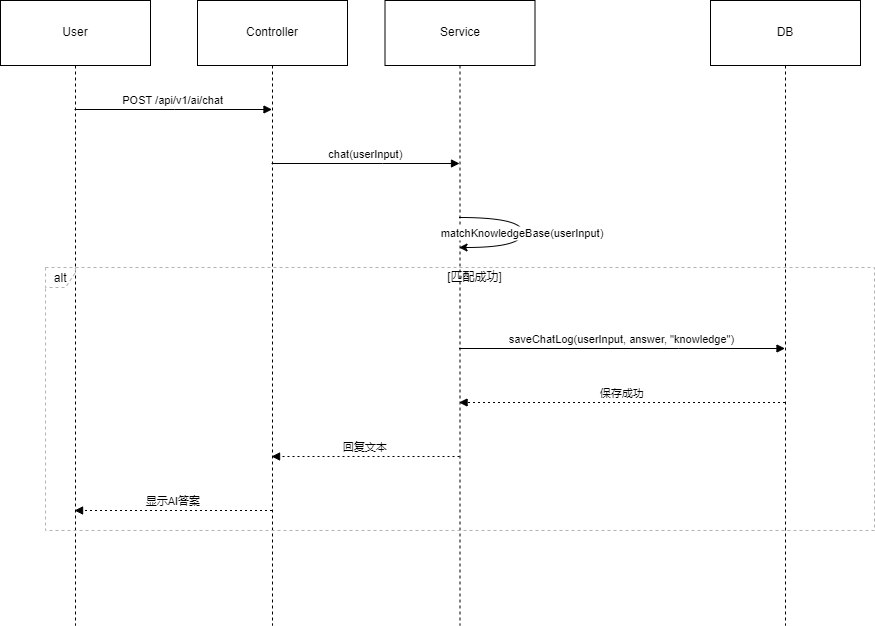

The diagram above was exported from draw.io. Its source (the exported page's mxGraphModel, read from the mxfile embedded in the PNG):
<mxGraphModel dx="1644" dy="783" grid="1" gridSize="10" guides="1" tooltips="1" connect="1" arrows="1" fold="1" page="1" pageScale="1" pageWidth="827" pageHeight="1169" math="0" shadow="0">
  <root>
    <mxCell id="0" />
    <mxCell id="1" parent="0" />
    <mxCell id="-MtzRUrF1usTcqwxESe7-1" value="User" style="shape=umlLifeline;perimeter=lifelinePerimeter;whiteSpace=wrap;container=1;dropTarget=0;collapsible=0;recursiveResize=0;outlineConnect=0;portConstraint=eastwest;newEdgeStyle={&quot;edgeStyle&quot;:&quot;elbowEdgeStyle&quot;,&quot;elbow&quot;:&quot;vertical&quot;,&quot;curved&quot;:0,&quot;rounded&quot;:0};size=65;" vertex="1" parent="1">
      <mxGeometry x="40" y="20" width="150" height="625" as="geometry" />
    </mxCell>
    <mxCell id="-MtzRUrF1usTcqwxESe7-2" value="Controller" style="shape=umlLifeline;perimeter=lifelinePerimeter;whiteSpace=wrap;container=1;dropTarget=0;collapsible=0;recursiveResize=0;outlineConnect=0;portConstraint=eastwest;newEdgeStyle={&quot;edgeStyle&quot;:&quot;elbowEdgeStyle&quot;,&quot;elbow&quot;:&quot;vertical&quot;,&quot;curved&quot;:0,&quot;rounded&quot;:0};size=65;" vertex="1" parent="1">
      <mxGeometry x="237" y="20" width="150" height="625" as="geometry" />
    </mxCell>
    <mxCell id="-MtzRUrF1usTcqwxESe7-3" value="Service" style="shape=umlLifeline;perimeter=lifelinePerimeter;whiteSpace=wrap;container=1;dropTarget=0;collapsible=0;recursiveResize=0;outlineConnect=0;portConstraint=eastwest;newEdgeStyle={&quot;edgeStyle&quot;:&quot;elbowEdgeStyle&quot;,&quot;elbow&quot;:&quot;vertical&quot;,&quot;curved&quot;:0,&quot;rounded&quot;:0};size=65;" vertex="1" parent="1">
      <mxGeometry x="424.5" y="20" width="150" height="625" as="geometry" />
    </mxCell>
    <mxCell id="-MtzRUrF1usTcqwxESe7-4" value="DB" style="shape=umlLifeline;perimeter=lifelinePerimeter;whiteSpace=wrap;container=1;dropTarget=0;collapsible=0;recursiveResize=0;outlineConnect=0;portConstraint=eastwest;newEdgeStyle={&quot;edgeStyle&quot;:&quot;elbowEdgeStyle&quot;,&quot;elbow&quot;:&quot;vertical&quot;,&quot;curved&quot;:0,&quot;rounded&quot;:0};size=65;" vertex="1" parent="1">
      <mxGeometry x="750" y="20" width="150" height="625" as="geometry" />
    </mxCell>
    <mxCell id="-MtzRUrF1usTcqwxESe7-5" value="alt" style="shape=umlFrame;dashed=1;pointerEvents=0;dropTarget=0;strokeColor=#B3B3B3;height=20;width=30" vertex="1" parent="1">
      <mxGeometry x="85" y="287" width="829" height="263" as="geometry" />
    </mxCell>
    <mxCell id="-MtzRUrF1usTcqwxESe7-6" value="[匹配成功]" style="text;strokeColor=none;fillColor=none;align=center;verticalAlign=middle;whiteSpace=wrap;" vertex="1" parent="-MtzRUrF1usTcqwxESe7-5">
      <mxGeometry x="30" width="799" height="20" as="geometry" />
    </mxCell>
    <mxCell id="-MtzRUrF1usTcqwxESe7-7" value="POST /api/v1/ai/chat" style="verticalAlign=bottom;endArrow=block;edgeStyle=elbowEdgeStyle;elbow=vertical;curved=0;rounded=0;" edge="1" parent="1" source="-MtzRUrF1usTcqwxESe7-1" target="-MtzRUrF1usTcqwxESe7-2">
      <mxGeometry relative="1" as="geometry">
        <Array as="points">
          <mxPoint x="214" y="129" />
        </Array>
      </mxGeometry>
    </mxCell>
    <mxCell id="-MtzRUrF1usTcqwxESe7-8" value="chat(userInput)" style="verticalAlign=bottom;endArrow=block;edgeStyle=elbowEdgeStyle;elbow=vertical;curved=0;rounded=0;" edge="1" parent="1" source="-MtzRUrF1usTcqwxESe7-2" target="-MtzRUrF1usTcqwxESe7-3">
      <mxGeometry relative="1" as="geometry">
        <Array as="points">
          <mxPoint x="422" y="183" />
        </Array>
      </mxGeometry>
    </mxCell>
    <mxCell id="-MtzRUrF1usTcqwxESe7-9" value="matchKnowledgeBase(userInput)" style="curved=1;rounded=0;" edge="1" parent="1" source="-MtzRUrF1usTcqwxESe7-3" target="-MtzRUrF1usTcqwxESe7-3">
      <mxGeometry relative="1" as="geometry">
        <Array as="points">
          <mxPoint x="562" y="237" />
          <mxPoint x="562" y="267" />
        </Array>
      </mxGeometry>
    </mxCell>
    <mxCell id="-MtzRUrF1usTcqwxESe7-10" value="saveChatLog(userInput, answer, &quot;knowledge&quot;)" style="verticalAlign=bottom;endArrow=block;edgeStyle=elbowEdgeStyle;elbow=vertical;curved=0;rounded=0;" edge="1" parent="1" source="-MtzRUrF1usTcqwxESe7-3" target="-MtzRUrF1usTcqwxESe7-4">
      <mxGeometry relative="1" as="geometry">
        <Array as="points">
          <mxPoint x="718" y="368" />
        </Array>
      </mxGeometry>
    </mxCell>
    <mxCell id="-MtzRUrF1usTcqwxESe7-11" value="保存成功" style="verticalAlign=bottom;endArrow=block;edgeStyle=elbowEdgeStyle;elbow=vertical;curved=0;rounded=0;dashed=1;dashPattern=2 3;" edge="1" parent="1" source="-MtzRUrF1usTcqwxESe7-4" target="-MtzRUrF1usTcqwxESe7-3">
      <mxGeometry relative="1" as="geometry">
        <Array as="points">
          <mxPoint x="718" y="422" />
        </Array>
      </mxGeometry>
    </mxCell>
    <mxCell id="-MtzRUrF1usTcqwxESe7-12" value="回复文本" style="verticalAlign=bottom;endArrow=block;edgeStyle=elbowEdgeStyle;elbow=vertical;curved=0;rounded=0;dashed=1;dashPattern=2 3;" edge="1" parent="1" source="-MtzRUrF1usTcqwxESe7-3" target="-MtzRUrF1usTcqwxESe7-2">
      <mxGeometry relative="1" as="geometry">
        <Array as="points">
          <mxPoint x="422" y="476" />
        </Array>
      </mxGeometry>
    </mxCell>
    <mxCell id="-MtzRUrF1usTcqwxESe7-13" value="显示AI答案" style="verticalAlign=bottom;endArrow=block;edgeStyle=elbowEdgeStyle;elbow=vertical;curved=0;rounded=0;dashed=1;dashPattern=2 3;" edge="1" parent="1" source="-MtzRUrF1usTcqwxESe7-2" target="-MtzRUrF1usTcqwxESe7-1">
      <mxGeometry relative="1" as="geometry">
        <Array as="points">
          <mxPoint x="214" y="530" />
        </Array>
      </mxGeometry>
    </mxCell>
  </root>
</mxGraphModel>